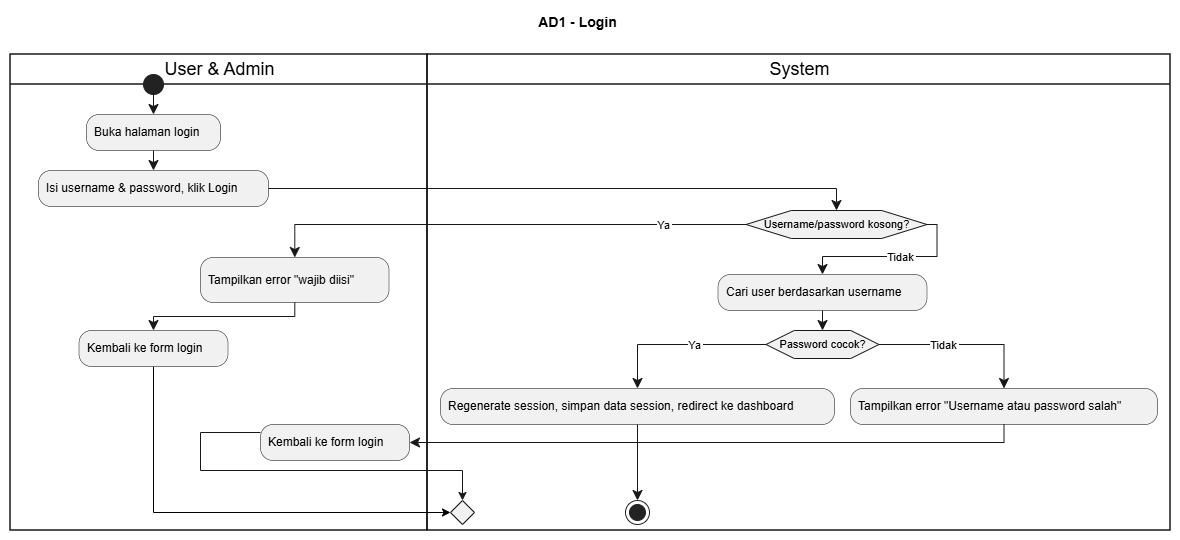

The diagram above was exported from draw.io. Its source (the exported page's mxGraphModel, read from the mxfile embedded in the PNG):
<mxGraphModel dx="860" dy="645" grid="1" gridSize="10" guides="1" tooltips="1" connect="1" arrows="1" fold="1" page="1" pageScale="1" pageWidth="827" pageHeight="1169" math="0" shadow="0">
  <root>
    <mxCell id="0" />
    <mxCell id="1" parent="0" />
    <UserObject label="" plantUmlData="{&#10;  &quot;data&quot;: &quot;@startuml\ntitle AD1 - Login\n\n|User|\nstart\n:Buka halaman login;\n:Isi username &amp; password, klik Login;\n\n|System|\nif (Username/password kosong?) then (Ya)\n  :Tampilkan error \&quot;wajib diisi\&quot;;\n  |User|\n  :Kembali ke form login;\nelse (Tidak)\n  |System|\n  :Cari user berdasarkan username;\n  if (Password cocok?) then (Ya)\n    :Regenerate session, simpan data session, redirect ke dashboard;\n    stop\n  else (Tidak)\n    :Tampilkan error \&quot;Username atau password salah\&quot;;\n    |User|\n    :Kembali ke form login;\n  endif\nendif\n@enduml&quot;,&#10;  &quot;config&quot;: null&#10;}" id="vVQ-iqIRc4MDjwHOcVJR-1">
      <mxCell connectable="0" parent="1" style="group;transparentBounds=1;editIcon=1;lockedGroup=0;groupPadding=10;" vertex="1">
        <mxGeometry as="geometry" />
      </mxCell>
    </UserObject>
    <UserObject label="User &amp;amp; Admin" plantUmlId="lane_43" plantUmlBaseStyle="swimlane;collapsible=0;startSize=30;fillColor=none;swimlaneFillColor=none;strokeColor=#181818;strokeWidth=1.5;fontColor=#000000;fontSize=18;fontStyle=0;html=1;" plantUmlBaseValue="User" id="vVQ-iqIRc4MDjwHOcVJR-2">
      <mxCell parent="vVQ-iqIRc4MDjwHOcVJR-1" style="swimlane;collapsible=0;startSize=30;fillColor=none;swimlaneFillColor=none;strokeColor=#181818;strokeWidth=1.5;fontColor=#000000;fontSize=18;fontStyle=0;html=1;" vertex="1">
        <mxGeometry height="476" width="417" x="30" y="74" as="geometry" />
      </mxCell>
    </UserObject>
    <UserObject label="Tampilkan error &quot;wajib diisi&quot;" plantUmlId="action_12" plantUmlBaseStyle="rounded=1;absoluteArcSize=1;arcSize=25;fillColor=#F1F1F1;strokeColor=#181818;strokeWidth=0.5;whiteSpace=wrap;fontSize=12;align=left;spacingLeft=6;" plantUmlBaseValue="Tampilkan error &quot;wajib diisi&quot;" id="vVQ-iqIRc4MDjwHOcVJR-12">
      <mxCell parent="vVQ-iqIRc4MDjwHOcVJR-2" style="rounded=1;absoluteArcSize=1;arcSize=25;fillColor=#F1F1F1;strokeColor=#181818;strokeWidth=0.5;whiteSpace=wrap;fontSize=12;align=left;spacingLeft=6;" vertex="1">
        <mxGeometry height="45" width="188.5" x="190" y="203" as="geometry" />
      </mxCell>
    </UserObject>
    <UserObject label="Kembali ke form login" plantUmlId="action_34" plantUmlBaseStyle="rounded=1;absoluteArcSize=1;arcSize=25;fillColor=#F1F1F1;strokeColor=#181818;strokeWidth=0.5;whiteSpace=wrap;fontSize=12;align=left;spacingLeft=6;" plantUmlBaseValue="Kembali ke form login" id="vVQ-iqIRc4MDjwHOcVJR-25">
      <mxCell parent="vVQ-iqIRc4MDjwHOcVJR-2" style="rounded=1;absoluteArcSize=1;arcSize=25;fillColor=#F1F1F1;strokeColor=#181818;strokeWidth=0.5;whiteSpace=wrap;fontSize=12;align=left;spacingLeft=6;" vertex="1">
        <mxGeometry height="36" width="149" x="250" y="370" as="geometry" />
      </mxCell>
    </UserObject>
    <UserObject label="System" plantUmlId="lane_44" plantUmlBaseStyle="swimlane;collapsible=0;startSize=30;fillColor=none;swimlaneFillColor=none;strokeColor=#181818;strokeWidth=1.5;fontColor=#000000;fontSize=18;fontStyle=0;html=1;" plantUmlBaseValue="System" id="vVQ-iqIRc4MDjwHOcVJR-3">
      <mxCell parent="vVQ-iqIRc4MDjwHOcVJR-1" style="swimlane;collapsible=0;startSize=30;fillColor=none;swimlaneFillColor=none;strokeColor=#181818;strokeWidth=1.5;fontColor=#000000;fontSize=18;fontStyle=0;html=1;" vertex="1">
        <mxGeometry height="476" width="743" x="447" y="74" as="geometry" />
      </mxCell>
    </UserObject>
    <UserObject label="Username/password kosong?" plantUmlId="diamond_9" plantUmlBaseStyle="shape=hexagon;perimeter=hexagonPerimeter2;fillColor=#F1F1F1;strokeColor=#181818;whiteSpace=wrap;fontSize=11;" plantUmlBaseValue="Username/password kosong?" id="vVQ-iqIRc4MDjwHOcVJR-10">
      <mxCell parent="vVQ-iqIRc4MDjwHOcVJR-3" style="shape=hexagon;perimeter=hexagonPerimeter2;fillColor=#F1F1F1;strokeColor=#181818;whiteSpace=wrap;fontSize=11;" vertex="1">
        <mxGeometry height="28" width="181" x="318.5" y="156" as="geometry" />
      </mxCell>
    </UserObject>
    <UserObject label="" plantUmlId="merge_38" plantUmlBaseStyle="rhombus;fillColor=#F1F1F1;strokeColor=#181818;" plantUmlBaseValue="" id="vVQ-iqIRc4MDjwHOcVJR-27">
      <mxCell parent="vVQ-iqIRc4MDjwHOcVJR-3" style="rhombus;fillColor=#F1F1F1;strokeColor=#181818;" vertex="1">
        <mxGeometry height="24" width="24" x="23" y="446" as="geometry" />
      </mxCell>
    </UserObject>
    <UserObject label="Regenerate session, simpan data session, redirect ke dashboard" plantUmlId="action_27" plantUmlBaseStyle="rounded=1;absoluteArcSize=1;arcSize=25;fillColor=#F1F1F1;strokeColor=#181818;strokeWidth=0.5;whiteSpace=wrap;fontSize=12;align=left;spacingLeft=6;" plantUmlBaseValue="Regenerate session, simpan data session, redirect ke dashboard" id="vVQ-iqIRc4MDjwHOcVJR-20">
      <mxCell parent="vVQ-iqIRc4MDjwHOcVJR-3" style="rounded=1;absoluteArcSize=1;arcSize=25;fillColor=#F1F1F1;strokeColor=#181818;strokeWidth=0.5;whiteSpace=wrap;fontSize=12;align=left;spacingLeft=6;" vertex="1">
        <mxGeometry height="36" width="394" x="13" y="334" as="geometry" />
      </mxCell>
    </UserObject>
    <UserObject label="" plantUmlId="stop_28" plantUmlBaseStyle="ellipse;shape=endState;fillColor=#222222;strokeColor=#222222;" plantUmlBaseValue="" id="vVQ-iqIRc4MDjwHOcVJR-21">
      <mxCell parent="vVQ-iqIRc4MDjwHOcVJR-3" style="ellipse;shape=endState;fillColor=#222222;strokeColor=#222222;" vertex="1">
        <mxGeometry height="24" width="24" x="198" y="446" as="geometry" />
      </mxCell>
    </UserObject>
    <UserObject label="" plantUmlId="e_29" plantUmlBaseStyle="endArrow=classic;endSize=8;strokeColor=#181818;curved=0;rounded=0;fontSize=11;sourcePerimeterSpacing=0;targetPerimeterSpacing=0;" plantUmlBaseValue="" id="vVQ-iqIRc4MDjwHOcVJR-22">
      <mxCell edge="1" parent="vVQ-iqIRc4MDjwHOcVJR-3" source="vVQ-iqIRc4MDjwHOcVJR-20" style="endArrow=classic;endSize=8;strokeColor=#181818;curved=0;rounded=0;fontSize=11;sourcePerimeterSpacing=0;targetPerimeterSpacing=0;" target="vVQ-iqIRc4MDjwHOcVJR-21">
        <mxGeometry relative="1" as="geometry">
          <mxPoint x="182" y="370" as="sourcePoint" />
          <mxPoint x="182" y="390" as="targetPoint" />
        </mxGeometry>
      </mxCell>
    </UserObject>
    <UserObject label="Tampilkan error &quot;Username atau password salah&quot;" plantUmlId="action_32" plantUmlBaseStyle="rounded=1;absoluteArcSize=1;arcSize=25;fillColor=#F1F1F1;strokeColor=#181818;strokeWidth=0.5;whiteSpace=wrap;fontSize=12;align=left;spacingLeft=6;" plantUmlBaseValue="Tampilkan error &quot;Username atau password salah&quot;" id="vVQ-iqIRc4MDjwHOcVJR-24">
      <mxCell parent="vVQ-iqIRc4MDjwHOcVJR-3" style="rounded=1;absoluteArcSize=1;arcSize=25;fillColor=#F1F1F1;strokeColor=#181818;strokeWidth=0.5;whiteSpace=wrap;fontSize=12;align=left;spacingLeft=6;" vertex="1">
        <mxGeometry height="36" width="307" x="423" y="334" as="geometry" />
      </mxCell>
    </UserObject>
    <UserObject label="" plantUmlId="start_0" plantUmlBaseStyle="ellipse;fillColor=#222222;strokeColor=#222222;" plantUmlBaseValue="" id="vVQ-iqIRc4MDjwHOcVJR-4">
      <mxCell parent="vVQ-iqIRc4MDjwHOcVJR-1" style="ellipse;fillColor=#222222;strokeColor=#222222;" vertex="1">
        <mxGeometry height="20" width="20" x="163" y="94" as="geometry" />
      </mxCell>
    </UserObject>
    <UserObject label="" plantUmlId="e_1" plantUmlBaseStyle="endArrow=classic;endSize=8;strokeColor=#181818;curved=0;rounded=0;fontSize=11;sourcePerimeterSpacing=0;targetPerimeterSpacing=0;" plantUmlBaseValue="" id="vVQ-iqIRc4MDjwHOcVJR-5">
      <mxCell edge="1" parent="vVQ-iqIRc4MDjwHOcVJR-1" source="vVQ-iqIRc4MDjwHOcVJR-4" style="endArrow=classic;endSize=8;strokeColor=#181818;curved=0;rounded=0;fontSize=11;sourcePerimeterSpacing=0;targetPerimeterSpacing=0;" target="vVQ-iqIRc4MDjwHOcVJR-6">
        <mxGeometry relative="1" as="geometry">
          <mxPoint x="173" y="114" as="sourcePoint" />
          <mxPoint x="173" y="134" as="targetPoint" />
        </mxGeometry>
      </mxCell>
    </UserObject>
    <UserObject label="Buka halaman login" plantUmlId="action_2" plantUmlBaseStyle="rounded=1;absoluteArcSize=1;arcSize=25;fillColor=#F1F1F1;strokeColor=#181818;strokeWidth=0.5;whiteSpace=wrap;fontSize=12;align=left;spacingLeft=6;" plantUmlBaseValue="Buka halaman login" id="vVQ-iqIRc4MDjwHOcVJR-6">
      <mxCell parent="vVQ-iqIRc4MDjwHOcVJR-1" style="rounded=1;absoluteArcSize=1;arcSize=25;fillColor=#F1F1F1;strokeColor=#181818;strokeWidth=0.5;whiteSpace=wrap;fontSize=12;align=left;spacingLeft=6;" vertex="1">
        <mxGeometry height="36" width="134" x="106" y="134" as="geometry" />
      </mxCell>
    </UserObject>
    <UserObject label="" plantUmlId="e_3" plantUmlBaseStyle="endArrow=classic;endSize=8;strokeColor=#181818;curved=0;rounded=0;fontSize=11;sourcePerimeterSpacing=0;targetPerimeterSpacing=0;" plantUmlBaseValue="" id="vVQ-iqIRc4MDjwHOcVJR-7">
      <mxCell edge="1" parent="vVQ-iqIRc4MDjwHOcVJR-1" source="vVQ-iqIRc4MDjwHOcVJR-6" style="endArrow=classic;endSize=8;strokeColor=#181818;curved=0;rounded=0;fontSize=11;sourcePerimeterSpacing=0;targetPerimeterSpacing=0;" target="vVQ-iqIRc4MDjwHOcVJR-8">
        <mxGeometry relative="1" as="geometry">
          <mxPoint x="173" y="170" as="sourcePoint" />
          <mxPoint x="173" y="190" as="targetPoint" />
        </mxGeometry>
      </mxCell>
    </UserObject>
    <UserObject label="Isi username &amp; password, klik Login" plantUmlId="action_4" plantUmlBaseStyle="rounded=1;absoluteArcSize=1;arcSize=25;fillColor=#F1F1F1;strokeColor=#181818;strokeWidth=0.5;whiteSpace=wrap;fontSize=12;align=left;spacingLeft=6;" plantUmlBaseValue="Isi username &amp; password, klik Login" id="vVQ-iqIRc4MDjwHOcVJR-8">
      <mxCell parent="vVQ-iqIRc4MDjwHOcVJR-1" style="rounded=1;absoluteArcSize=1;arcSize=25;fillColor=#F1F1F1;strokeColor=#181818;strokeWidth=0.5;whiteSpace=wrap;fontSize=12;align=left;spacingLeft=6;" vertex="1">
        <mxGeometry height="36" width="230" x="58" y="190" as="geometry" />
      </mxCell>
    </UserObject>
    <UserObject label="" plantUmlId="e_5" plantUmlBaseStyle="endArrow=classic;endSize=8;strokeColor=#181818;entryX=0.5;entryY=0;entryDx=0;entryDy=0;curved=0;rounded=0;fontSize=11;sourcePerimeterSpacing=0;targetPerimeterSpacing=0;" plantUmlBaseValue="" id="vVQ-iqIRc4MDjwHOcVJR-9">
      <mxCell edge="1" parent="vVQ-iqIRc4MDjwHOcVJR-1" source="vVQ-iqIRc4MDjwHOcVJR-8" style="endArrow=classic;endSize=8;strokeColor=#181818;entryX=0.5;entryY=0;entryDx=0;entryDy=0;rounded=0;fontSize=11;sourcePerimeterSpacing=0;targetPerimeterSpacing=0;edgeStyle=orthogonalEdgeStyle;" target="vVQ-iqIRc4MDjwHOcVJR-10">
        <mxGeometry relative="1" as="geometry">
          <mxPoint x="173" y="226" as="sourcePoint" />
          <mxPoint x="459" y="246" as="targetPoint" />
        </mxGeometry>
      </mxCell>
    </UserObject>
    <UserObject label="Ya" plantUmlId="e_10" plantUmlBaseStyle="endArrow=classic;endSize=8;strokeColor=#181818;fontSize=11;exitX=0;exitY=0.5;exitDx=0;exitDy=0;curved=0;rounded=0;sourcePerimeterSpacing=0;targetPerimeterSpacing=0;" plantUmlBaseValue="Ya" id="vVQ-iqIRc4MDjwHOcVJR-11">
      <mxCell edge="1" parent="vVQ-iqIRc4MDjwHOcVJR-1" source="vVQ-iqIRc4MDjwHOcVJR-10" style="endArrow=classic;endSize=8;strokeColor=#181818;fontSize=11;exitX=0;exitY=0.5;exitDx=0;exitDy=0;rounded=0;sourcePerimeterSpacing=0;targetPerimeterSpacing=0;edgeStyle=orthogonalEdgeStyle;" target="vVQ-iqIRc4MDjwHOcVJR-12">
        <mxGeometry relative="1" x="-0.66" as="geometry">
          <mxPoint x="368.5" y="260" as="sourcePoint" />
          <mxPoint x="351" y="294" as="targetPoint" />
        </mxGeometry>
      </mxCell>
    </UserObject>
    <mxCell id="vVQ-iqIRc4MDjwHOcVJR-34" edge="1" parent="vVQ-iqIRc4MDjwHOcVJR-1" source="vVQ-iqIRc4MDjwHOcVJR-13" style="edgeStyle=orthogonalEdgeStyle;rounded=0;orthogonalLoop=1;jettySize=auto;html=1;exitX=0.5;exitY=1;exitDx=0;exitDy=0;entryX=0;entryY=0.5;entryDx=0;entryDy=0;" target="vVQ-iqIRc4MDjwHOcVJR-27">
      <mxGeometry relative="1" as="geometry" />
    </mxCell>
    <UserObject label="Kembali ke form login" plantUmlId="action_14" plantUmlBaseStyle="rounded=1;absoluteArcSize=1;arcSize=25;fillColor=#F1F1F1;strokeColor=#181818;strokeWidth=0.5;whiteSpace=wrap;fontSize=12;align=left;spacingLeft=6;" plantUmlBaseValue="Kembali ke form login" id="vVQ-iqIRc4MDjwHOcVJR-13">
      <mxCell parent="vVQ-iqIRc4MDjwHOcVJR-1" style="rounded=1;absoluteArcSize=1;arcSize=25;fillColor=#F1F1F1;strokeColor=#181818;strokeWidth=0.5;whiteSpace=wrap;fontSize=12;align=left;spacingLeft=6;" vertex="1">
        <mxGeometry height="36" width="149" x="98.5" y="350" as="geometry" />
      </mxCell>
    </UserObject>
    <UserObject label="" plantUmlId="e_15" plantUmlBaseStyle="endArrow=classic;endSize=8;strokeColor=#181818;curved=0;rounded=0;fontSize=11;sourcePerimeterSpacing=0;targetPerimeterSpacing=0;" plantUmlBaseValue="" id="vVQ-iqIRc4MDjwHOcVJR-14">
      <mxCell edge="1" parent="vVQ-iqIRc4MDjwHOcVJR-1" source="vVQ-iqIRc4MDjwHOcVJR-12" style="endArrow=classic;endSize=8;strokeColor=#181818;rounded=0;fontSize=11;sourcePerimeterSpacing=0;targetPerimeterSpacing=0;edgeStyle=orthogonalEdgeStyle;" target="vVQ-iqIRc4MDjwHOcVJR-13">
        <mxGeometry relative="1" as="geometry">
          <mxPoint x="351" y="330" as="sourcePoint" />
          <mxPoint x="173" y="350" as="targetPoint" />
        </mxGeometry>
      </mxCell>
    </UserObject>
    <UserObject label="Tidak" plantUmlId="e_18" plantUmlBaseStyle="endArrow=classic;endSize=8;strokeColor=#181818;fontSize=11;exitX=1;exitY=0.5;exitDx=0;exitDy=0;curved=0;rounded=0;sourcePerimeterSpacing=0;targetPerimeterSpacing=0;" plantUmlBaseValue="Tidak" id="vVQ-iqIRc4MDjwHOcVJR-15">
      <mxCell edge="1" parent="vVQ-iqIRc4MDjwHOcVJR-1" source="vVQ-iqIRc4MDjwHOcVJR-10" style="endArrow=classic;endSize=8;strokeColor=#181818;fontSize=11;exitX=1;exitY=0.5;exitDx=0;exitDy=0;rounded=0;sourcePerimeterSpacing=0;targetPerimeterSpacing=0;edgeStyle=orthogonalEdgeStyle;" target="vVQ-iqIRc4MDjwHOcVJR-16">
        <mxGeometry relative="1" x="-0.104" as="geometry">
          <mxPoint x="549.5" y="260" as="sourcePoint" />
          <mxPoint x="842" y="294" as="targetPoint" />
        </mxGeometry>
      </mxCell>
    </UserObject>
    <UserObject label="Cari user berdasarkan username" plantUmlId="action_21" plantUmlBaseStyle="rounded=1;absoluteArcSize=1;arcSize=25;fillColor=#F1F1F1;strokeColor=#181818;strokeWidth=0.5;whiteSpace=wrap;fontSize=12;align=left;spacingLeft=6;" plantUmlBaseValue="Cari user berdasarkan username" id="vVQ-iqIRc4MDjwHOcVJR-16">
      <mxCell parent="vVQ-iqIRc4MDjwHOcVJR-1" style="rounded=1;absoluteArcSize=1;arcSize=25;fillColor=#F1F1F1;strokeColor=#181818;strokeWidth=0.5;whiteSpace=wrap;fontSize=12;align=left;spacingLeft=6;" vertex="1">
        <mxGeometry height="36" width="209" x="737.5" y="294" as="geometry" />
      </mxCell>
    </UserObject>
    <UserObject label="Password cocok?" plantUmlId="diamond_23" plantUmlBaseStyle="shape=hexagon;perimeter=hexagonPerimeter2;fillColor=#F1F1F1;strokeColor=#181818;whiteSpace=wrap;fontSize=11;" plantUmlBaseValue="Password cocok?" id="vVQ-iqIRc4MDjwHOcVJR-17">
      <mxCell parent="vVQ-iqIRc4MDjwHOcVJR-1" style="shape=hexagon;perimeter=hexagonPerimeter2;fillColor=#F1F1F1;strokeColor=#181818;whiteSpace=wrap;fontSize=11;" vertex="1">
        <mxGeometry height="28" width="113" x="785.5" y="350" as="geometry" />
      </mxCell>
    </UserObject>
    <UserObject label="" plantUmlId="e_24" plantUmlBaseStyle="endArrow=classic;endSize=8;strokeColor=#181818;entryX=0.5;entryY=0;entryDx=0;entryDy=0;curved=0;rounded=0;fontSize=11;sourcePerimeterSpacing=0;targetPerimeterSpacing=0;" plantUmlBaseValue="" id="vVQ-iqIRc4MDjwHOcVJR-18">
      <mxCell edge="1" parent="vVQ-iqIRc4MDjwHOcVJR-1" source="vVQ-iqIRc4MDjwHOcVJR-16" style="endArrow=classic;endSize=8;strokeColor=#181818;entryX=0.5;entryY=0;entryDx=0;entryDy=0;curved=0;rounded=0;fontSize=11;sourcePerimeterSpacing=0;targetPerimeterSpacing=0;" target="vVQ-iqIRc4MDjwHOcVJR-17">
        <mxGeometry relative="1" as="geometry">
          <mxPoint x="842" y="330" as="sourcePoint" />
          <mxPoint x="842" y="350" as="targetPoint" />
        </mxGeometry>
      </mxCell>
    </UserObject>
    <UserObject label="Ya" plantUmlId="e_25" plantUmlBaseStyle="endArrow=classic;endSize=8;strokeColor=#181818;fontSize=11;exitX=0;exitY=0.5;exitDx=0;exitDy=0;curved=0;rounded=0;sourcePerimeterSpacing=0;targetPerimeterSpacing=0;" plantUmlBaseValue="Ya" id="vVQ-iqIRc4MDjwHOcVJR-19">
      <mxCell edge="1" parent="vVQ-iqIRc4MDjwHOcVJR-1" source="vVQ-iqIRc4MDjwHOcVJR-17" style="endArrow=classic;endSize=8;strokeColor=#181818;fontSize=11;exitX=0;exitY=0.5;exitDx=0;exitDy=0;rounded=0;sourcePerimeterSpacing=0;targetPerimeterSpacing=0;edgeStyle=orthogonalEdgeStyle;" target="vVQ-iqIRc4MDjwHOcVJR-20">
        <mxGeometry relative="1" x="-0.178" as="geometry">
          <mxPoint x="785.5" y="364" as="sourcePoint" />
          <mxPoint x="629" y="398" as="targetPoint" />
        </mxGeometry>
      </mxCell>
    </UserObject>
    <UserObject label="Tidak" plantUmlId="e_30" plantUmlBaseStyle="endArrow=classic;endSize=8;strokeColor=#181818;fontSize=11;exitX=1;exitY=0.5;exitDx=0;exitDy=0;curved=0;rounded=0;sourcePerimeterSpacing=0;targetPerimeterSpacing=0;" plantUmlBaseValue="Tidak" id="vVQ-iqIRc4MDjwHOcVJR-23">
      <mxCell edge="1" parent="vVQ-iqIRc4MDjwHOcVJR-1" source="vVQ-iqIRc4MDjwHOcVJR-17" style="endArrow=classic;endSize=8;strokeColor=#181818;fontSize=11;exitX=1;exitY=0.5;exitDx=0;exitDy=0;rounded=0;sourcePerimeterSpacing=0;targetPerimeterSpacing=0;edgeStyle=orthogonalEdgeStyle;" target="vVQ-iqIRc4MDjwHOcVJR-24">
        <mxGeometry relative="1" x="-0.231" as="geometry">
          <mxPoint x="898.5" y="364" as="sourcePoint" />
          <mxPoint x="1012" y="398" as="targetPoint" />
        </mxGeometry>
      </mxCell>
    </UserObject>
    <UserObject label="" plantUmlId="e_35" plantUmlBaseStyle="endArrow=classic;endSize=8;strokeColor=#181818;curved=0;rounded=0;fontSize=11;sourcePerimeterSpacing=0;targetPerimeterSpacing=0;" plantUmlBaseValue="" id="vVQ-iqIRc4MDjwHOcVJR-26">
      <mxCell edge="1" parent="vVQ-iqIRc4MDjwHOcVJR-1" source="vVQ-iqIRc4MDjwHOcVJR-24" style="endArrow=classic;endSize=8;strokeColor=#181818;rounded=0;fontSize=11;sourcePerimeterSpacing=0;targetPerimeterSpacing=0;edgeStyle=orthogonalEdgeStyle;libavoidRouting=1;entryX=1;entryY=0.5;entryDx=0;entryDy=0;" target="vVQ-iqIRc4MDjwHOcVJR-25">
        <mxGeometry relative="1" as="geometry">
          <Array as="points">
            <mxPoint x="1024" y="462" />
          </Array>
          <mxPoint x="1012" y="434" as="sourcePoint" />
          <mxPoint x="173" y="454" as="targetPoint" />
        </mxGeometry>
      </mxCell>
    </UserObject>
    <UserObject label="" plantUmlId="e_41" plantUmlBaseStyle="endArrow=none;strokeColor=#181818;curved=0;rounded=0;endSize=6;fontSize=11;sourcePerimeterSpacing=0;targetPerimeterSpacing=0;" plantUmlBaseValue="" id="vVQ-iqIRc4MDjwHOcVJR-30">
      <mxCell edge="1" parent="vVQ-iqIRc4MDjwHOcVJR-1" source="vVQ-iqIRc4MDjwHOcVJR-25" style="endArrow=classic;strokeColor=#181818;rounded=0;fontSize=11;sourcePerimeterSpacing=0;targetPerimeterSpacing=0;edgeStyle=orthogonalEdgeStyle;entryX=0.5;entryY=0;entryDx=0;entryDy=0;startArrow=none;startFill=0;endFill=1;" target="vVQ-iqIRc4MDjwHOcVJR-27">
        <mxGeometry relative="1" as="geometry">
          <Array as="points">
            <mxPoint x="220.03" y="451.97" />
            <mxPoint x="220.03" y="490.03" />
            <mxPoint x="482.03" y="490.03" />
          </Array>
          <mxPoint x="173" y="490" as="sourcePoint" />
          <mxPoint x="310" y="480" as="targetPoint" />
        </mxGeometry>
      </mxCell>
    </UserObject>
    <UserObject label="AD1 - Login" plantUmlId="title_0" plantUmlBaseStyle="text;html=1;fillColor=none;strokeColor=none;fontSize=14;fontStyle=1;fontColor=#000000;align=center;verticalAlign=middle;whiteSpace=wrap;" plantUmlBaseValue="AD1 - Login" id="vVQ-iqIRc4MDjwHOcVJR-32">
      <mxCell parent="vVQ-iqIRc4MDjwHOcVJR-1" style="text;html=1;fillColor=none;strokeColor=none;fontSize=14;fontStyle=1;fontColor=#000000;align=center;verticalAlign=middle;whiteSpace=wrap;" vertex="1">
        <mxGeometry height="24" width="99" x="548.25" y="30" as="geometry" />
      </mxCell>
    </UserObject>
  </root>
</mxGraphModel>